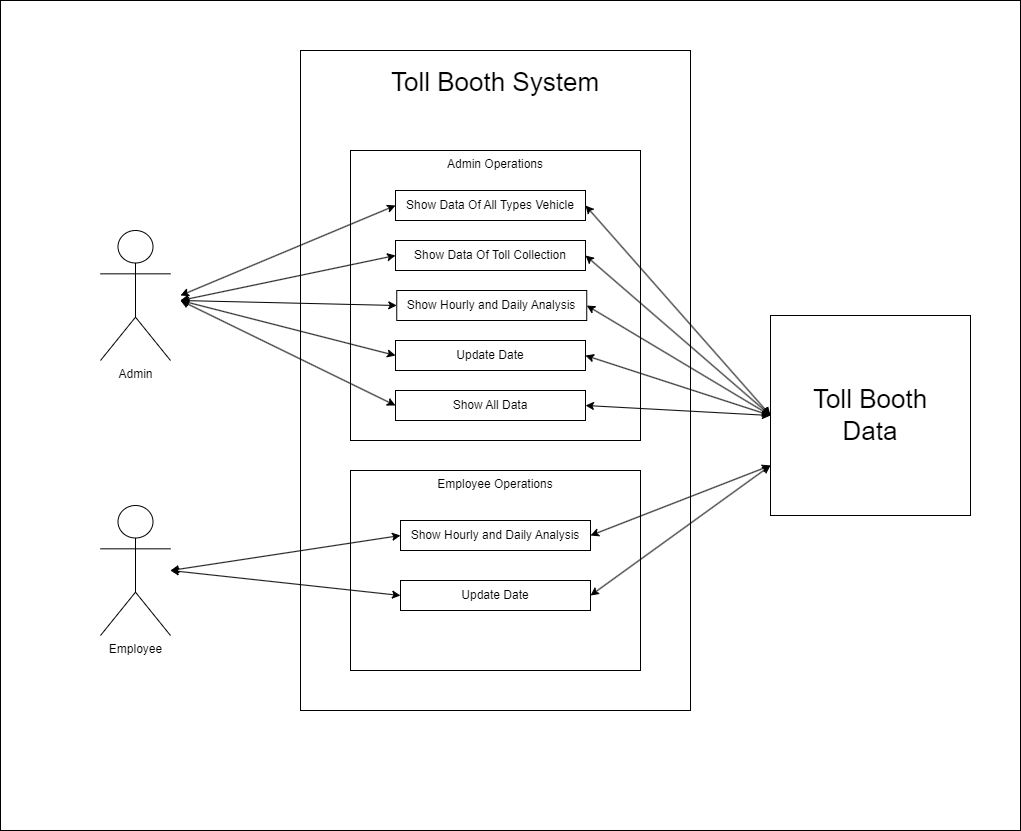

The diagram above was exported from draw.io. Its source (the exported page's mxGraphModel, read from the mxfile embedded in the PNG):
<mxGraphModel dx="1130" dy="680" grid="1" gridSize="10" guides="1" tooltips="1" connect="1" arrows="1" fold="1" page="1" pageScale="1" pageWidth="850" pageHeight="1100" math="0" shadow="0">
  <root>
    <mxCell id="0" />
    <mxCell id="1" parent="0" />
    <mxCell id="QD-cATGj-kJkjvwJjcjv-1" value="" style="rounded=0;whiteSpace=wrap;html=1;" parent="1" vertex="1">
      <mxGeometry x="500" y="90" width="1020" height="830" as="geometry" />
    </mxCell>
    <mxCell id="QD-cATGj-kJkjvwJjcjv-2" value="Toll Booth System" style="rounded=0;whiteSpace=wrap;html=1;verticalAlign=top;fontSize=26;spacingBottom=0;spacingTop=10;" parent="1" vertex="1">
      <mxGeometry x="800" y="140" width="390" height="660" as="geometry" />
    </mxCell>
    <mxCell id="QD-cATGj-kJkjvwJjcjv-3" value="Toll Booth&lt;br&gt;Data" style="rounded=0;whiteSpace=wrap;html=1;align=center;fontSize=26;verticalAlign=middle;" parent="1" vertex="1">
      <mxGeometry x="1270" y="405" width="200" height="200" as="geometry" />
    </mxCell>
    <mxCell id="QD-cATGj-kJkjvwJjcjv-8" value="Admin Operations" style="rounded=0;whiteSpace=wrap;html=1;verticalAlign=top;" parent="1" vertex="1">
      <mxGeometry x="850" y="240" width="290" height="290" as="geometry" />
    </mxCell>
    <mxCell id="QD-cATGj-kJkjvwJjcjv-9" value="Employee Operations" style="rounded=0;whiteSpace=wrap;html=1;verticalAlign=top;" parent="1" vertex="1">
      <mxGeometry x="850" y="560" width="290" height="200" as="geometry" />
    </mxCell>
    <mxCell id="QD-cATGj-kJkjvwJjcjv-14" value="Admin" style="shape=umlActor;verticalLabelPosition=bottom;verticalAlign=top;html=1;outlineConnect=0;" parent="1" vertex="1">
      <mxGeometry x="600" y="320" width="70" height="130" as="geometry" />
    </mxCell>
    <mxCell id="QD-cATGj-kJkjvwJjcjv-15" value="Employee" style="shape=umlActor;verticalLabelPosition=bottom;verticalAlign=top;html=1;outlineConnect=0;" parent="1" vertex="1">
      <mxGeometry x="600" y="595" width="70" height="130" as="geometry" />
    </mxCell>
    <mxCell id="QD-cATGj-kJkjvwJjcjv-17" value="" style="endArrow=classic;startArrow=classic;html=1;rounded=0;entryX=0;entryY=0.5;entryDx=0;entryDy=0;" parent="1" target="QD-cATGj-kJkjvwJjcjv-26" edge="1">
      <mxGeometry width="50" height="50" relative="1" as="geometry">
        <mxPoint x="670" y="660" as="sourcePoint" />
        <mxPoint x="800" y="630" as="targetPoint" />
      </mxGeometry>
    </mxCell>
    <mxCell id="QD-cATGj-kJkjvwJjcjv-18" value="" style="endArrow=classic;startArrow=classic;html=1;rounded=0;entryX=0;entryY=0.5;entryDx=0;entryDy=0;" parent="1" target="QD-cATGj-kJkjvwJjcjv-19" edge="1">
      <mxGeometry width="50" height="50" relative="1" as="geometry">
        <mxPoint x="680" y="385" as="sourcePoint" />
        <mxPoint x="840" y="385" as="targetPoint" />
        <Array as="points" />
      </mxGeometry>
    </mxCell>
    <mxCell id="QD-cATGj-kJkjvwJjcjv-19" value="Show Data Of All Types Vehicle" style="text;html=1;strokeColor=default;fillColor=none;align=center;verticalAlign=middle;whiteSpace=wrap;rounded=0;" parent="1" vertex="1">
      <mxGeometry x="895" y="280" width="190" height="30" as="geometry" />
    </mxCell>
    <mxCell id="QD-cATGj-kJkjvwJjcjv-20" value="Show All Data" style="text;html=1;strokeColor=default;fillColor=none;align=center;verticalAlign=middle;whiteSpace=wrap;rounded=0;" parent="1" vertex="1">
      <mxGeometry x="895" y="480" width="190" height="30" as="geometry" />
    </mxCell>
    <mxCell id="QD-cATGj-kJkjvwJjcjv-21" value="Show Data Of Toll Collection" style="text;html=1;strokeColor=default;fillColor=none;align=center;verticalAlign=middle;whiteSpace=wrap;rounded=0;" parent="1" vertex="1">
      <mxGeometry x="895" y="330" width="190" height="30" as="geometry" />
    </mxCell>
    <mxCell id="QD-cATGj-kJkjvwJjcjv-22" value="Show Hourly and Daily Analysis" style="text;html=1;strokeColor=default;fillColor=none;align=center;verticalAlign=middle;whiteSpace=wrap;rounded=0;" parent="1" vertex="1">
      <mxGeometry x="896.25" y="380" width="190" height="30" as="geometry" />
    </mxCell>
    <mxCell id="QD-cATGj-kJkjvwJjcjv-23" value="Update Date" style="text;html=1;strokeColor=default;fillColor=none;align=center;verticalAlign=middle;whiteSpace=wrap;rounded=0;" parent="1" vertex="1">
      <mxGeometry x="895" y="430" width="190" height="30" as="geometry" />
    </mxCell>
    <mxCell id="QD-cATGj-kJkjvwJjcjv-26" value="Show Hourly and Daily Analysis" style="text;html=1;strokeColor=default;fillColor=none;align=center;verticalAlign=middle;whiteSpace=wrap;rounded=0;" parent="1" vertex="1">
      <mxGeometry x="900" y="610" width="190" height="30" as="geometry" />
    </mxCell>
    <mxCell id="QD-cATGj-kJkjvwJjcjv-27" value="Update Date" style="text;html=1;strokeColor=default;fillColor=none;align=center;verticalAlign=middle;whiteSpace=wrap;rounded=0;" parent="1" vertex="1">
      <mxGeometry x="900" y="670" width="190" height="30" as="geometry" />
    </mxCell>
    <mxCell id="QD-cATGj-kJkjvwJjcjv-29" value="" style="endArrow=classic;startArrow=classic;html=1;rounded=0;entryX=0;entryY=0.5;entryDx=0;entryDy=0;" parent="1" target="QD-cATGj-kJkjvwJjcjv-21" edge="1">
      <mxGeometry width="50" height="50" relative="1" as="geometry">
        <mxPoint x="680" y="390" as="sourcePoint" />
        <mxPoint x="905" y="305" as="targetPoint" />
        <Array as="points" />
      </mxGeometry>
    </mxCell>
    <mxCell id="QD-cATGj-kJkjvwJjcjv-30" value="" style="endArrow=classic;startArrow=classic;html=1;rounded=0;entryX=0;entryY=0.5;entryDx=0;entryDy=0;" parent="1" target="QD-cATGj-kJkjvwJjcjv-22" edge="1">
      <mxGeometry width="50" height="50" relative="1" as="geometry">
        <mxPoint x="680" y="390" as="sourcePoint" />
        <mxPoint x="915" y="315" as="targetPoint" />
        <Array as="points" />
      </mxGeometry>
    </mxCell>
    <mxCell id="QD-cATGj-kJkjvwJjcjv-31" value="" style="endArrow=classic;startArrow=classic;html=1;rounded=0;entryX=0;entryY=0.5;entryDx=0;entryDy=0;" parent="1" target="QD-cATGj-kJkjvwJjcjv-23" edge="1">
      <mxGeometry width="50" height="50" relative="1" as="geometry">
        <mxPoint x="680" y="390" as="sourcePoint" />
        <mxPoint x="925" y="325" as="targetPoint" />
        <Array as="points" />
      </mxGeometry>
    </mxCell>
    <mxCell id="QD-cATGj-kJkjvwJjcjv-32" value="" style="endArrow=classic;startArrow=classic;html=1;rounded=0;entryX=0;entryY=0.5;entryDx=0;entryDy=0;" parent="1" target="QD-cATGj-kJkjvwJjcjv-20" edge="1">
      <mxGeometry width="50" height="50" relative="1" as="geometry">
        <mxPoint x="680" y="390" as="sourcePoint" />
        <mxPoint x="935" y="335" as="targetPoint" />
        <Array as="points" />
      </mxGeometry>
    </mxCell>
    <mxCell id="QD-cATGj-kJkjvwJjcjv-33" value="" style="endArrow=classic;startArrow=classic;html=1;rounded=0;entryX=0;entryY=0.5;entryDx=0;entryDy=0;" parent="1" target="QD-cATGj-kJkjvwJjcjv-27" edge="1">
      <mxGeometry width="50" height="50" relative="1" as="geometry">
        <mxPoint x="670" y="660" as="sourcePoint" />
        <mxPoint x="910" y="635" as="targetPoint" />
      </mxGeometry>
    </mxCell>
    <mxCell id="QD-cATGj-kJkjvwJjcjv-34" value="" style="endArrow=classic;startArrow=classic;html=1;rounded=0;entryX=0;entryY=0.5;entryDx=0;entryDy=0;exitX=1;exitY=0.5;exitDx=0;exitDy=0;" parent="1" source="QD-cATGj-kJkjvwJjcjv-19" target="QD-cATGj-kJkjvwJjcjv-3" edge="1">
      <mxGeometry width="50" height="50" relative="1" as="geometry">
        <mxPoint x="1080" y="300" as="sourcePoint" />
        <mxPoint x="1130" y="250" as="targetPoint" />
      </mxGeometry>
    </mxCell>
    <mxCell id="QD-cATGj-kJkjvwJjcjv-35" value="" style="endArrow=classic;startArrow=classic;html=1;rounded=0;exitX=1;exitY=0.5;exitDx=0;exitDy=0;entryX=0;entryY=0.5;entryDx=0;entryDy=0;" parent="1" source="QD-cATGj-kJkjvwJjcjv-21" target="QD-cATGj-kJkjvwJjcjv-3" edge="1">
      <mxGeometry width="50" height="50" relative="1" as="geometry">
        <mxPoint x="1095" y="305" as="sourcePoint" />
        <mxPoint x="1140" y="390" as="targetPoint" />
      </mxGeometry>
    </mxCell>
    <mxCell id="QD-cATGj-kJkjvwJjcjv-36" value="" style="endArrow=classic;startArrow=classic;html=1;rounded=0;exitX=1;exitY=0.5;exitDx=0;exitDy=0;entryX=0;entryY=0.5;entryDx=0;entryDy=0;" parent="1" source="QD-cATGj-kJkjvwJjcjv-22" target="QD-cATGj-kJkjvwJjcjv-3" edge="1">
      <mxGeometry width="50" height="50" relative="1" as="geometry">
        <mxPoint x="1105" y="315" as="sourcePoint" />
        <mxPoint x="1140" y="390" as="targetPoint" />
      </mxGeometry>
    </mxCell>
    <mxCell id="QD-cATGj-kJkjvwJjcjv-37" value="" style="endArrow=classic;startArrow=classic;html=1;rounded=0;exitX=1;exitY=0.5;exitDx=0;exitDy=0;entryX=0;entryY=0.5;entryDx=0;entryDy=0;" parent="1" source="QD-cATGj-kJkjvwJjcjv-23" target="QD-cATGj-kJkjvwJjcjv-3" edge="1">
      <mxGeometry width="50" height="50" relative="1" as="geometry">
        <mxPoint x="1115" y="325" as="sourcePoint" />
        <mxPoint x="1140" y="390" as="targetPoint" />
      </mxGeometry>
    </mxCell>
    <mxCell id="QD-cATGj-kJkjvwJjcjv-38" value="" style="endArrow=classic;startArrow=classic;html=1;rounded=0;exitX=1;exitY=0.5;exitDx=0;exitDy=0;entryX=0;entryY=0.5;entryDx=0;entryDy=0;" parent="1" source="QD-cATGj-kJkjvwJjcjv-20" target="QD-cATGj-kJkjvwJjcjv-3" edge="1">
      <mxGeometry width="50" height="50" relative="1" as="geometry">
        <mxPoint x="1095" y="455" as="sourcePoint" />
        <mxPoint x="1270" y="280" as="targetPoint" />
      </mxGeometry>
    </mxCell>
    <mxCell id="QD-cATGj-kJkjvwJjcjv-39" value="" style="endArrow=classic;startArrow=classic;html=1;rounded=0;exitX=1;exitY=0.5;exitDx=0;exitDy=0;entryX=0;entryY=0.75;entryDx=0;entryDy=0;" parent="1" source="QD-cATGj-kJkjvwJjcjv-26" target="QD-cATGj-kJkjvwJjcjv-3" edge="1">
      <mxGeometry width="50" height="50" relative="1" as="geometry">
        <mxPoint x="1100" y="675" as="sourcePoint" />
        <mxPoint x="1275" y="450" as="targetPoint" />
      </mxGeometry>
    </mxCell>
    <mxCell id="QD-cATGj-kJkjvwJjcjv-40" value="" style="endArrow=classic;startArrow=classic;html=1;rounded=0;exitX=1;exitY=0.5;exitDx=0;exitDy=0;entryX=0;entryY=0.75;entryDx=0;entryDy=0;" parent="1" source="QD-cATGj-kJkjvwJjcjv-27" target="QD-cATGj-kJkjvwJjcjv-3" edge="1">
      <mxGeometry width="50" height="50" relative="1" as="geometry">
        <mxPoint x="1100" y="635" as="sourcePoint" />
        <mxPoint x="1260" y="320" as="targetPoint" />
      </mxGeometry>
    </mxCell>
  </root>
</mxGraphModel>